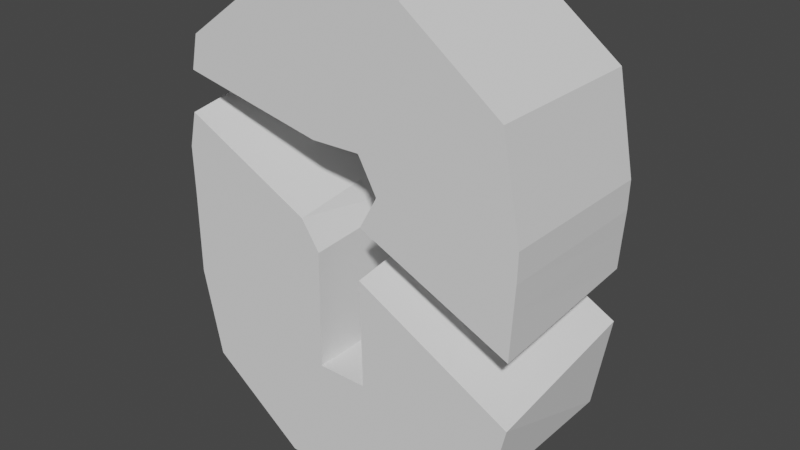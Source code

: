 # Source: Lock_broken.blend  (saved by Blender 2.80.75; exported with 4.5.12 LTS)
import bpy
from mathutils import Matrix  # noqa: F401  (used for matrix-valued properties, if any)

bpy.ops.wm.read_factory_settings(use_empty=True)
scene = bpy.context.scene
scene.name = 'Scene'

# ---- collections
col_collection = bpy.data.collections.new('Collection'); scene.collection.children.link(col_collection)

# ---- world
world_world = bpy.data.worlds.new('World'); scene.world = world_world
world_world.use_nodes = True; world_world.node_tree.nodes.clear()
_N = world_world.node_tree.nodes; _L = world_world.node_tree.links
n0 = _N.new('ShaderNodeOutputWorld'); n0.name = 'World Output'; n0.location = (300, 300)
n1 = _N.new('ShaderNodeBackground'); n1.name = 'Background'; n1.location = (10, 300)
n1.inputs[0].default_value = (0.05088, 0.05088, 0.05088, 1.0)
_L.new(n1.outputs[0], n0.inputs[0])
n0.is_active_output = True
world_world.color = (0.05088, 0.05088, 0.05088)
world_world.use_sun_shadow = False
world_world.sun_shadow_jitter_overblur = 0.0

# ---- meshes
me_cube_003 = bpy.data.meshes.new('Cube.003')
me_cube_003.from_pydata([(-0.4189, 0.2117, -0.4624), (-0.4189, 0.2117, 0.4064), (0.421, 0.2117, -0.4624), (0.421, 0.2117, 0.386), (-0.4189, -0.2117, -0.4624), (-0.4189, -0.2117, 0.389), (0.421, -0.2117, -0.4624), (0.421, -0.2117, 0.386), (0.1724, 0.2117, -0.6469), (-0.1703, 0.2117, -0.6469), (-0.1703, 0.2117, 0.5705), (0.1724, 0.2117, 0.5705), (-0.1703, -0.2117, -0.6469), (0.1724, -0.2117, -0.6469), (0.1724, -0.2117, 0.5705), (-0.1703, -0.2117, 0.5705), (-0.4666, 0.2117, -0.2355), (0.4687, 0.2117, 0.1417), (0.4624, 0.2117, -0.2184), (0.4687, -0.2117, 0.1417), (0.4624, -0.2117, -0.2838), (-0.4385, -0.2117, 0.3005), (-0.4666, -0.2117, -0.2355), (0.06372, -0.2117, 0.2305), (0.06625, -0.2117, -0.3485), (-0.06415, -0.2117, 0.2272), (-0.06415, -0.2117, -0.3485), (-0.06415, 0.2117, 0.2467), (-0.06415, 0.2117, -0.3485), (0.06372, 0.2117, 0.2305), (0.06625, 0.2117, -0.3485), (-0.467, 0.2117, -0.017), (-0.469, 0.2117, 0.123), (-0.469, -0.2117, 0.1032), (-0.467, -0.2117, -0.017), (-0.06, -0.2117, -0.04448), (-0.1058, 0.2117, 0.08322), (-0.06, 0.2117, -0.0175), (0.467, 0.2117, 0.06818), (0.463, 0.2117, 0.01135), (0.467, -0.2117, 0.06813), (0.463, -0.2117, -0.0002924), (0.1121, -0.2117, 0.1444), (0.1121, 0.2117, 0.1612), (-0.4394, 0.2117, 0.3311), (-0.1017, 0.2117, 0.1828), (-0.4477, -0.2117, 0.1944), (-0.1082, -0.2117, 0.02646), (-0.4477, 0.2117, 0.2617), (0.05984, -0.2117, -0.07193), (0.05984, 0.2117, -0.006496), (0.4569, 0.2117, -0.08145), (0.4569, -0.2117, -0.1168), (0.06507, -0.2117, 0.05947), (0.06507, 0.2117, 0.09477)], [], [(11, 29, 27), (29, 11, 3), (3, 11, 14), (11, 15, 14), (14, 15, 23), (15, 25, 23), (23, 25, 29), (29, 25, 27), (27, 25, 45), (25, 21, 45), (21, 44, 45), (45, 44, 27), (44, 1, 27), (27, 1, 10), (10, 1, 15), (1, 5, 15), (15, 5, 25), (25, 5, 21), (5, 44, 21), (44, 5, 1), (10, 15, 11), (10, 11, 27), (29, 43, 23), (23, 43, 42), (42, 43, 54), (43, 39, 54), (54, 39, 51), (51, 39, 41), (39, 40, 41), (40, 42, 41), (42, 53, 41), (41, 53, 52), (53, 51, 52), (52, 51, 41), (53, 54, 51), (53, 42, 54), (40, 19, 42), (42, 19, 23), (19, 7, 23), (23, 7, 14), (7, 3, 14), (3, 7, 19), (3, 19, 17), (17, 19, 38), (19, 40, 38), (38, 40, 39), (39, 43, 38), (43, 17, 38), (43, 29, 17), (17, 29, 3), (9, 12, 0), (12, 9, 13), (13, 9, 8), (8, 9, 28), (9, 0, 28), (28, 0, 16), (16, 0, 22), (0, 4, 22), (22, 4, 26), (4, 12, 26), (26, 12, 24), (12, 13, 24), (13, 6, 24), (24, 6, 20), (6, 2, 20), (20, 2, 18), (18, 2, 30), (2, 8, 30), (30, 8, 28), (30, 28, 26), (28, 35, 26), (35, 22, 26), (22, 35, 34), (34, 35, 47), (35, 37, 47), (37, 36, 47), (36, 46, 47), (47, 46, 33), (46, 32, 33), (33, 32, 31), (31, 32, 36), (36, 32, 48), (48, 32, 46), (46, 36, 48), (36, 37, 31), (37, 16, 31), (31, 16, 34), (16, 22, 34), (34, 33, 31), (34, 47, 33), (37, 28, 16), (28, 37, 35), (30, 26, 24), (24, 49, 30), (50, 30, 49), (18, 50, 49), (49, 24, 20), (2, 6, 8), (8, 6, 13), (12, 4, 0), (18, 49, 20), (18, 30, 50)])
_k = set([(0, 4), (0, 9), (0, 16), (1, 5), (1, 10), (1, 44), (2, 6), (2, 8), (2, 18), (3, 7), (3, 11), (3, 17), (4, 12), (4, 22), (5, 15), (5, 21), (6, 13), (6, 20), (7, 14), (7, 19), (8, 9), (8, 13), (9, 12), (10, 11), (10, 15), (11, 14), (12, 13), (14, 15), (16, 22), (16, 31), (17, 19), (17, 38), (18, 50), (19, 40), (20, 49), (22, 34), (23, 25), (23, 29), (23, 42), (24, 26), (24, 30), (24, 49), (25, 27), (26, 28), (26, 35), (27, 29), (27, 45), (28, 30), (28, 37), (29, 43), (30, 50), (31, 32), (31, 34), (32, 33), (32, 48), (33, 34), (33, 46), (35, 37), (35, 47), (36, 37), (36, 48), (38, 39), (38, 40), (39, 51), (40, 41), (41, 52), (42, 43), (42, 53), (43, 54), (46, 47), (46, 48), (49, 50), (51, 52), (51, 54), (52, 53)])
me_cube_003.attributes.new('sharp_edge', 'BOOLEAN', 'EDGE').data.foreach_set('value', [ (min(e.vertices), max(e.vertices)) in _k for e in me_cube_003.edges])
_uv = me_cube_003.uv_layers.new(name='UVMap')
_uv.uv.foreach_set('vector', [0.0, 0.0, 0.0, 0.0, 0.0, 0.0, 0.0, 0.0, 0.0, 0.0, 0.0, 0.0, 0.0, 0.0, 0.0, 0.0, 0.0, 0.0, 0.0, 0.0, 0.0, 0.0, 0.0, 0.0, 0.0, 0.0, 0.0, 0.0, 0.0, 0.0, 0.0, 0.0, 0.0, 0.0, 0.0, 0.0, 0.0, 0.0, 0.0, 0.0, 0.0, 0.0, 0.0, 0.0, 0.0, 0.0, 0.0, 0.0, 0.0, 0.0, 0.0, 0.0, 0.0, 0.0, 0.0, 0.0, 0.0, 0.0, 0.0, 0.0, 0.0, 0.0, 0.0, 0.0, 0.0, 0.0, 0.0, 0.0, 0.0, 0.0, 0.0, 0.0, 0.0, 0.0, 0.0, 0.0, 0.0, 0.0, 0.0, 0.0, 0.0, 0.0, 0.0, 0.0, 0.0, 0.0, 0.0, 0.0, 0.0, 0.0, 0.0, 0.0, 0.0, 0.0, 0.0, 0.0, 0.0, 0.0, 0.0, 0.0, 0.0, 0.0, 0.0, 0.0, 0.0, 0.0, 0.0, 0.0, 0.0, 0.0, 0.0, 0.0, 0.0, 0.0, 0.0, 0.0, 0.0, 0.0, 0.0, 0.0, 0.0, 0.0, 0.0, 0.0, 0.0, 0.0, 0.0, 0.0, 0.0, 0.0, 0.0, 0.0, 0.0, 0.0, 0.0, 0.0, 0.0, 0.0, 0.0, 0.0, 0.0, 0.0, 0.0, 0.0, 0.0, 0.0, 0.0, 0.0, 0.0, 0.0, 0.0, 0.0, 0.0, 0.0, 0.0, 0.0, 0.0, 0.0, 0.0, 0.0, 0.0, 0.0, 0.0, 0.0, 0.0, 0.0, 0.0, 0.0, 0.0, 0.0, 0.0, 0.0, 0.0, 0.0, 0.0, 0.0, 0.0, 0.0, 0.0, 0.0, 0.0, 0.0, 0.0, 0.0, 0.0, 0.0, 0.0, 0.0, 0.0, 0.0, 0.0, 0.0, 0.0, 0.0, 0.0, 0.0, 0.0, 0.0, 0.0, 0.0, 0.0, 0.0, 0.0, 0.0, 0.0, 0.0, 0.0, 0.0, 0.0, 0.0, 0.0, 0.0, 0.0, 0.0, 0.0, 0.0, 0.0, 0.0, 0.0, 0.0, 0.0, 0.0, 0.0, 0.0, 0.0, 0.0, 0.0, 0.0, 0.0, 0.0, 0.0, 0.0, 0.0, 0.0, 0.0, 0.0, 0.0, 0.0, 0.0, 0.0, 0.0, 0.0, 0.0, 0.0, 0.0, 0.0, 0.0, 0.0, 0.0, 0.0, 0.0, 0.0, 0.0, 0.0, 0.0, 0.0, 0.0, 0.0, 0.0, 0.0, 0.0, 0.0, 0.0, 0.0, 0.0, 0.0, 0.0, 0.0, 0.0, 0.0, 0.0, 0.0, 0.0, 0.0, 0.0, 0.0, 0.0, 0.0, 0.0, 0.0, 0.0, 0.0, 0.0, 0.0, 0.0, 0.0, 0.0, 0.0, 0.0, 0.0, 0.0, 0.0, 0.0, 0.0, 0.0, 0.0, 0.0, 0.0, 0.0, 0.0, 0.0, 0.0, 0.0, 0.0, 0.0, 0.0, 0.0, 0.0, 0.0, 0.0, 0.0, 0.0, 0.0, 0.0, 0.0, 0.0, 0.0, 0.0, 0.0, 0.0, 0.0, 0.0, 0.0, 0.0, 0.0, 0.0, 0.0, 0.0, 0.0, 0.0, 0.0, 0.0, 0.0, 0.0, 0.0, 0.0, 0.0, 0.0, 0.0, 0.0, 0.0, 0.0, 0.0, 0.0, 0.0, 0.0, 0.0, 0.0, 0.0, 0.0, 0.0, 0.0, 0.0, 0.0, 0.0, 0.0, 0.0, 0.0, 0.0, 0.0, 0.0, 0.0, 0.0, 0.0, 0.0, 0.0, 0.0, 0.0, 0.0, 0.0, 0.0, 0.0, 0.0, 0.0, 0.0, 0.0, 0.0, 0.0, 0.0, 0.0, 0.0, 0.0, 0.0, 0.0, 0.0, 0.0, 0.0, 0.0, 0.0, 0.0, 0.0, 0.0, 0.0, 0.0, 0.0, 0.0, 0.0, 0.0, 0.0, 0.0, 0.0, 0.0, 0.0, 0.0, 0.0, 0.0, 0.0, 0.0, 0.0, 0.0, 0.0, 0.0, 0.0, 0.0, 0.0, 0.0, 0.0, 0.0, 0.0, 0.0, 0.0, 0.0, 0.0, 0.0, 0.0, 0.0, 0.0, 0.0, 0.0, 0.0, 0.0, 0.0, 0.0, 0.0, 0.0, 0.0, 0.0, 0.0, 0.0, 0.0, 0.0, 0.0, 0.0, 0.0, 0.0, 0.0, 0.0, 0.0, 0.0, 0.0, 0.0, 0.0, 0.0, 0.0, 0.0, 0.0, 0.0, 0.0, 0.0, 0.0, 0.0, 0.0, 0.0, 0.0, 0.0, 0.0, 0.0, 0.0, 0.0, 0.0, 0.0, 0.0, 0.0, 0.0, 0.0, 0.0, 0.0, 0.0, 0.0, 0.0, 0.0, 0.0, 0.0, 0.0, 0.0, 0.0, 0.0, 0.0, 0.0, 0.0, 0.0, 0.0, 0.0, 0.0, 0.0, 0.0, 0.0, 0.0, 0.0, 0.0, 0.0, 0.0, 0.0, 0.0, 0.0, 0.0, 0.0, 0.0, 0.0, 0.0, 0.0, 0.0, 0.0, 0.0, 0.0, 0.0, 0.0, 0.0, 0.0, 0.0, 0.0, 0.0, 0.0, 0.0, 0.0, 0.0, 0.0, 0.0, 0.0, 0.0, 0.0, 0.0, 0.0, 0.0, 0.0, 0.0, 0.0, 0.0, 0.0, 0.0, 0.0, 0.0, 0.0, 0.0, 0.0, 0.0, 0.0, 0.0, 0.0, 0.0, 0.0, 0.0, 0.0, 0.0, 0.0, 0.0, 0.0, 0.0, 0.0, 0.0, 0.0, 0.0, 0.0, 0.0, 0.0, 0.0, 0.0, 0.0, 0.0, 0.0, 0.0, 0.0, 0.0, 0.0, 0.0, 0.0, 0.0, 0.0, 0.0, 0.0, 0.0, 0.0, 0.0, 0.0, 0.0, 0.0, 0.0, 0.0, 0.0, 0.0, 0.0, 0.0, 0.0, 0.0, 0.0, 0.0, 0.0, 0.0, 0.0, 0.0, 0.0, 0.0, 0.0, 0.0, 0.0, 0.0, 0.0, 0.0, 0.0, 0.0, 0.0, 0.0])
me_cube_003.use_remesh_preserve_volume = False
me_cube_003.use_remesh_preserve_attributes = False
me_cube_003.use_mirror_vertex_groups = False
me_cube_003.update()
me_cube_003.normals_split_custom_set([tuple(v) for v in zip(*[iter([5.352e-09, 1.0, 0.0, 5.352e-09, 1.0, 0.0, 5.352e-09, 1.0, 0.0, 2.629e-08, 1.0, 0.0, 2.629e-08, 1.0, 0.0, 2.629e-08, 1.0, 0.0, 0.596, 0.0, 0.803, 0.596, 0.0, 0.803, 0.596, 0.0, 0.803, 2.895e-08, 0.0, 1.0, 2.895e-08, 0.0, 1.0, 2.895e-08, 0.0, 1.0, -8.697e-08, -1.0, -6.395e-08, -8.697e-08, -1.0, -6.395e-08, -8.697e-08, -1.0, -6.395e-08, -1.094e-09, -1.0, 8.421e-08, -1.094e-09, -1.0, 8.421e-08, -1.094e-09, -1.0, 8.421e-08, 0.02539, -8.943e-10, -0.9997, 0.02539, -8.943e-10, -0.9997, 0.02539, -8.943e-10, -0.9997, -0.1259, 0.04564, -0.991, -0.1259, 0.04564, -0.991, -0.1259, 0.04564, -0.991, 0.8617, 0.02334, -0.5068, 0.8617, 0.02334, -0.5068, 0.8617, 0.02334, -0.5068, -0.1907, -0.1191, -0.9744, -0.1907, -0.1191, -0.9744, -0.1907, -0.1191, -0.9744, -0.4012, 0.06514, -0.9137, -0.4012, 0.06514, -0.9137, -0.4012, 0.06514, -0.9137, 3.507e-08, 1.0, 0.0, 3.507e-08, 1.0, 0.0, 3.507e-08, 1.0, 0.0, 3.742e-08, 1.0, 0.0, 3.742e-08, 1.0, 0.0, 3.742e-08, 1.0, 0.0, 2.497e-08, 1.0, -7.611e-08, 2.497e-08, 1.0, -7.611e-08, 2.497e-08, 1.0, -7.611e-08, -0.5507, 5.908e-08, 0.8347, -0.5507, 5.908e-08, 0.8347, -0.5507, 5.908e-08, 0.8347, -0.5893, -0.03327, 0.8072, -0.5893, -0.03327, 0.8072, -0.5893, -0.03327, 0.8072, -2.585e-08, -1.0, 1.425e-07, -2.585e-08, -1.0, 1.425e-07, -2.585e-08, -1.0, 1.425e-07, -3.816e-08, -1.0, -4.58e-07, -3.816e-08, -1.0, -4.58e-07, -3.816e-08, -1.0, -4.58e-07, -0.9762, -0.01774, 0.2161, -0.9762, -0.01774, 0.2161, -0.9762, -0.01774, 0.2161, -0.9648, -0.01082, 0.2627, -0.9648, -0.01082, 0.2627, -0.9648, -0.01082, 0.2627, 0.0, 0.0, 1.0, 0.0, 0.0, 1.0, 0.0, 0.0, 1.0, 8.697e-08, 1.0, 0.0, 8.697e-08, 1.0, 0.0, 8.697e-08, 1.0, 0.0, -0.8195, 2.603e-08, -0.573, -0.8195, 2.603e-08, -0.573, -0.8195, 2.603e-08, -0.573, -0.8714, 0.01946, -0.4903, -0.8714, 0.01946, -0.4903, -0.8714, 0.01946, -0.4903, -0.8157, -0.02295, 0.5781, -0.8157, -0.02295, 0.5781, -0.8157, -0.02295, 0.5781, 3.26e-08, 1.0, 4.907e-07, 3.26e-08, 1.0, 4.907e-07, 3.26e-08, 1.0, 4.907e-07, 3.693e-08, 1.0, -5.596e-08, 3.693e-08, 1.0, -5.596e-08, 3.693e-08, 1.0, -5.596e-08, 0.9978, 0.001821, -0.06623, 0.9978, 0.001821, -0.06623, 0.9978, 0.001821, -0.06623, 0.9983, 0.001598, -0.05814, 0.9983, 0.001598, -0.05814, 0.9983, 0.001598, -0.05814, -4.147e-08, -1.0, 6.061e-07, -4.147e-08, -1.0, 6.061e-07, -4.147e-08, -1.0, 6.061e-07, -3.456e-08, -1.0, 0.0, -3.456e-08, -1.0, 0.0, -3.456e-08, -1.0, 0.0, -3.715e-08, -1.0, 3.19e-07, -3.715e-08, -1.0, 3.19e-07, -3.715e-08, -1.0, 3.19e-07, -0.409, 0.07583, -0.9094, -0.409, 0.07583, -0.9094, -0.409, 0.07583, -0.9094, 0.9986, 0.004404, -0.05282, 0.9986, 0.004404, -0.05282, 0.9986, 0.004404, -0.05282, -0.409, 0.07583, -0.9094, -0.409, 0.07583, -0.9094, -0.409, 0.07583, -0.9094, -0.8739, -0.0404, 0.4844, -0.8739, -0.0404, 0.4844, -0.8739, -0.0404, 0.4844, -4.178e-08, -1.0, 0.0, -4.178e-08, -1.0, 0.0, -4.178e-08, -1.0, 0.0, -4.196e-08, -1.0, 0.0, -4.196e-08, -1.0, 0.0, -4.196e-08, -1.0, 0.0, -3.844e-08, -1.0, 0.0, -3.844e-08, -1.0, 0.0, -3.844e-08, -1.0, 0.0, -2.629e-08, -1.0, -7.125e-08, -2.629e-08, -1.0, -7.125e-08, -2.629e-08, -1.0, -7.125e-08, 0.596, 0.0, 0.803, 0.596, 0.0, 0.803, 0.596, 0.0, 0.803, 0.9814, 0.0, 0.192, 0.9814, 0.0, 0.192, 0.9814, 0.0, 0.192, 0.9814, 0.0, 0.192, 0.9814, 0.0, 0.192, 0.9814, 0.0, 0.192, 0.9997, 0.0, -0.02331, 0.9997, 0.0, -0.02331, 0.9997, 0.0, -0.02331, 0.9997, 2.775e-06, -0.02329, 0.9997, 2.775e-06, -0.02329, 0.9997, 2.775e-06, -0.02329, 0.9976, 8.803e-06, -0.06994, 0.9976, 8.803e-06, -0.06994, 0.9976, 8.803e-06, -0.06994, 4.123e-08, 1.0, 0.0, 4.123e-08, 1.0, 0.0, 4.123e-08, 1.0, 0.0, 4.173e-08, 1.0, -2.195e-07, 4.173e-08, 1.0, -2.195e-07, 4.173e-08, 1.0, -2.195e-07, 4.345e-08, 1.0, 6.273e-07, 4.345e-08, 1.0, 6.273e-07, 4.345e-08, 1.0, 6.273e-07, 3.844e-08, 1.0, 0.0, 3.844e-08, 1.0, 0.0, 3.844e-08, 1.0, 0.0, -0.596, 5.684e-08, -0.803, -0.596, 5.684e-08, -0.803, -0.596, 5.684e-08, -0.803, 4.108e-07, 0.0, -1.0, 4.108e-07, 0.0, -1.0, 4.108e-07, 0.0, -1.0, -2.658e-07, 0.0, -1.0, -2.658e-07, 0.0, -1.0, -2.658e-07, 0.0, -1.0, 8.697e-08, 1.0, 3.643e-08, 8.697e-08, 1.0, 3.643e-08, 8.697e-08, 1.0, 3.643e-08, 2.932e-08, 1.0, 0.0, 2.932e-08, 1.0, 0.0, 2.932e-08, 1.0, 0.0, 3.935e-08, 1.0, -2.168e-08, 3.935e-08, 1.0, -2.168e-08, 3.935e-08, 1.0, -2.168e-08, -0.9785, 0.0, -0.2061, -0.9785, 0.0, -0.2061, -0.9785, 0.0, -0.2061, -0.9785, 0.0, -0.2061, -0.9785, 0.0, -0.2061, -0.9785, 0.0, -0.2061, -3.935e-08, -1.0, 0.0, -3.935e-08, -1.0, 0.0, -3.935e-08, -1.0, 0.0, -2.932e-08, -1.0, -1.986e-07, -2.932e-08, -1.0, -1.986e-07, -2.932e-08, -1.0, -1.986e-07, 0.0, -1.0, 0.0, 0.0, -1.0, 0.0, 0.0, -1.0, 0.0, -8.697e-08, -1.0, 3.643e-08, -8.697e-08, -1.0, 3.643e-08, -8.697e-08, -1.0, 3.643e-08, -2.932e-08, -1.0, 0.0, -2.932e-08, -1.0, 0.0, -2.932e-08, -1.0, 0.0, -3.91e-08, -1.0, 8.209e-08, -3.91e-08, -1.0, 8.209e-08, -3.91e-08, -1.0, 8.209e-08, 0.9742, 0.0, -0.2257, 0.9742, 0.0, -0.2257, 0.9742, 0.0, -0.2257, 0.9856, 0.0258, -0.1672, 0.9856, 0.0258, -0.1672, 0.9856, 0.0258, -0.1672, 3.984e-08, 1.0, 0.0, 3.984e-08, 1.0, 0.0, 3.984e-08, 1.0, 0.0, 2.932e-08, 1.0, -3.973e-08, 2.932e-08, 1.0, -3.973e-08, 2.932e-08, 1.0, -3.973e-08, 0.0, 1.0, 0.0, 0.0, 1.0, 0.0, 0.0, 1.0, 0.0, 0.0, 0.0, 1.0, 0.0, 0.0, 1.0, 0.0, 0.0, 1.0, 0.9999, -2.894e-08, -0.01363, 0.9999, -2.894e-08, -0.01363, 0.9999, -2.894e-08, -0.01363, -3.688e-08, -1.0, 1.213e-07, -3.688e-08, -1.0, 1.213e-07, -3.688e-08, -1.0, 1.213e-07, -3.662e-08, -1.0, 0.0, -3.662e-08, -1.0, 0.0, -3.662e-08, -1.0, 0.0, -3.838e-08, -1.0, 0.0, -3.838e-08, -1.0, 0.0, -3.838e-08, -1.0, 0.0, 0.8267, -0.03578, 0.5615, 0.8267, -0.03578, 0.5615, 0.8267, -0.03578, 0.5615, 0.9085, -0.06047, 0.4134, 0.9085, -0.06047, 0.4134, 0.9085, -0.06047, 0.4134, 0.44, -0.1217, 0.8897, 0.44, -0.1217, 0.8897, 0.44, -0.1217, 0.8897, -3.934e-08, -1.0, 0.0, -3.934e-08, -1.0, 0.0, -3.934e-08, -1.0, 0.0, -0.9737, -0.01062, 0.2276, -0.9737, -0.01062, 0.2276, -0.9737, -0.01062, 0.2276, -0.9999, 0.0006785, -0.01454, -0.9999, 0.0006785, -0.01454, -0.9999, 0.0006785, -0.01454, 4.11e-08, 1.0, 0.0, 4.11e-08, 1.0, 0.0, 4.11e-08, 1.0, 0.0, 4.035e-08, 1.0, -3.636e-08, 4.035e-08, 1.0, -3.636e-08, 4.035e-08, 1.0, -3.636e-08, -0.9881, -0.02413, 0.1517, -0.9881, -0.02413, 0.1517, -0.9881, -0.02413, 0.1517, 0.4583, -0.1397, 0.8777, 0.4583, -0.1397, 0.8777, 0.4583, -0.1397, 0.8777, 3.664e-08, 1.0, -3.638e-07, 3.664e-08, 1.0, -3.638e-07, 3.664e-08, 1.0, -3.638e-07, 3.662e-08, 1.0, 2.209e-08, 3.662e-08, 1.0, 2.209e-08, 3.662e-08, 1.0, 2.209e-08, -1.0, 0.0, -0.001437, -1.0, 0.0, -0.001437, -1.0, 0.0, -0.001437, -1.0, 0.0, -0.001437, -1.0, 0.0, -0.001437, -1.0, 0.0, -0.001437, -0.9999, 1.463e-07, -0.01693, -0.9999, 1.463e-07, -0.01693, -0.9999, 1.463e-07, -0.01693, -4.145e-08, -1.0, 0.0, -4.145e-08, -1.0, 0.0, -4.145e-08, -1.0, 0.0, 3.689e-08, 1.0, 1.115e-07, 3.689e-08, 1.0, 1.115e-07, 3.689e-08, 1.0, 1.115e-07, 0.9999, 0.0007978, -0.01252, 0.9999, 0.0007978, -0.01252, 0.9999, 0.0007978, -0.01252, 0.0, 0.0, 1.0, 0.0, 0.0, 1.0, 0.0, 0.0, 1.0, -0.9997, 3.181e-08, -0.02318, -0.9997, 3.181e-08, -0.02318, -0.9997, 3.181e-08, -0.02318, -0.9998, 0.002897, -0.01874, -0.9998, 0.002897, -0.01874, -0.9998, 0.002897, -0.01874, 0.4616, -0.1355, 0.8767, 0.4616, -0.1355, 0.8767, 0.4616, -0.1355, 0.8767, -3.748e-08, -1.0, 0.0, -3.748e-08, -1.0, 0.0, -3.748e-08, -1.0, 0.0, 0.596, 0.0, -0.803, 0.596, 0.0, -0.803, 0.596, 0.0, -0.803, 0.596, 0.0, -0.803, 0.596, 0.0, -0.803, 0.596, 0.0, -0.803, -0.596, 0.0, -0.803, -0.596, 0.0, -0.803, -0.596, 0.0, -0.803, 0.4614, -0.1353, 0.8768, 0.4614, -0.1353, 0.8768, 0.4614, -0.1353, 0.8768, 3.739e-08, 1.0, -5.638e-08, 3.739e-08, 1.0, -5.638e-08, 3.739e-08, 1.0, -5.638e-08])] * 3)])

# ---- objects
ob_lock_cracked = bpy.data.objects.new('Lock_Cracked', me_cube_003)

# ---- transforms, parenting, visibility, modifiers, constraints
ob_lock_cracked.location = (0.0, 0.0, 0.0)
ob_lock_cracked.rotation_euler = (-1.629e-07, 0.0, 0.0)
ob_lock_cracked.color = (0.8, 0.8, 0.8, 1.0)
ob_lock_cracked.lineart.crease_threshold = 0.0

# ---- collection membership
col_collection.objects.link(ob_lock_cracked)

# ---- scene / render settings (as saved in the file)
scene.frame_start = 1; scene.frame_end = 250; scene.frame_set(1)
scene.render.engine = 'BLENDER_EEVEE_NEXT'
scene.cycles.use_denoising = False
scene.cycles.samples = 128
scene.cycles.sampling_pattern = 'TABULATED_SOBOL'
scene.cycles.use_adaptive_sampling = False
scene.cycles.use_light_tree = False
scene.view_settings.view_transform = 'Filmic'
bpy.context.view_layer.update()

# ---- added for rendering (the .blend has no active camera and no usable light): camera, sun
cam_auto = bpy.data.cameras.new('AutoCamera')
cam_auto.lens = 50.0
cam_auto.sensor_width = 36.0
cam_auto.clip_end = 1000.0
ob_auto_camera = bpy.data.objects.new('AutoCamera', cam_auto)
scene.collection.objects.link(ob_auto_camera)
ob_auto_camera.location = (1.47462, -1.76969, 1.14158)
ob_auto_camera.rotation_euler = (1.09748, -7.21219e-08, 0.694738)
scene.camera = ob_auto_camera
light_auto_sun = bpy.data.lights.new('AutoSun', 'SUN')
light_auto_sun.energy = 3.0
light_auto_sun.angle = 0.0523599
ob_auto_sun = bpy.data.objects.new('AutoSun', light_auto_sun)
scene.collection.objects.link(ob_auto_sun)
ob_auto_sun.rotation_euler = (0.872665, 0.174533, 0.523599)
bpy.context.view_layer.update()
